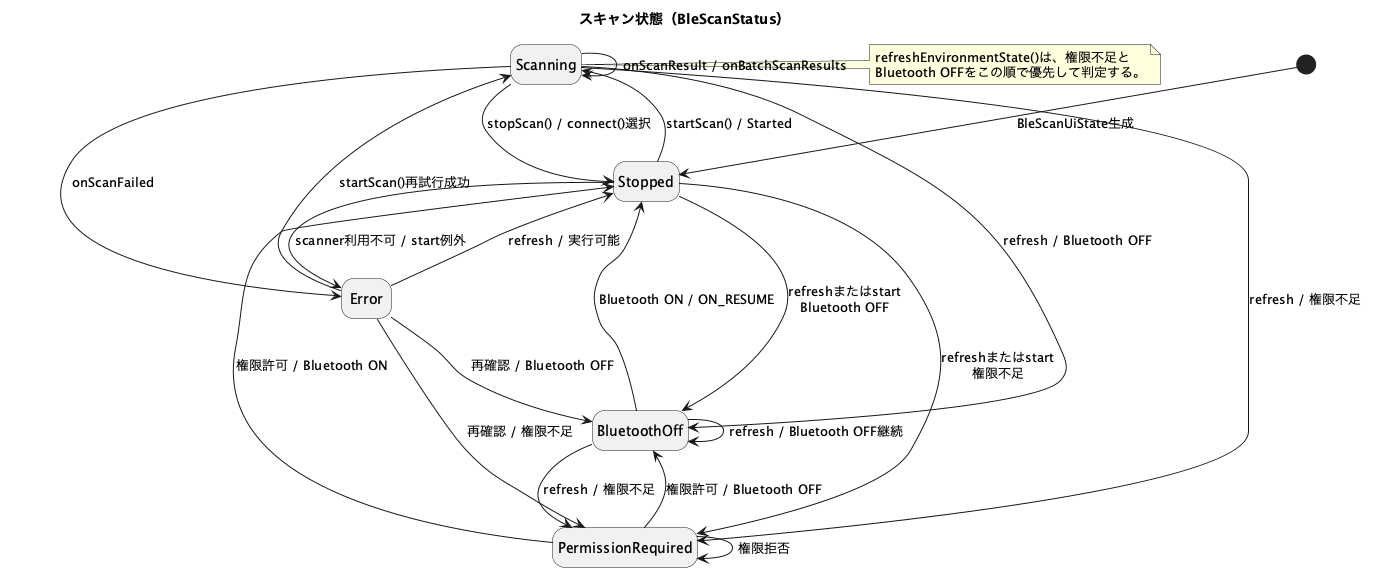

The diagram above was rendered by PlantUML. Its source (embedded in the PNG):
@startuml scan-state
title スキャン状態（BleScanStatus）

skinparam shadowing false
hide empty description

state Stopped
state Scanning
state PermissionRequired
state BluetoothOff
state Error

[*] --> Stopped : BleScanUiState生成

Stopped --> Scanning : startScan() / Started
Stopped --> PermissionRequired : refreshまたはstart\n権限不足
Stopped --> BluetoothOff : refreshまたはstart\nBluetooth OFF
Stopped --> Error : scanner利用不可 / start例外

Scanning --> Scanning : onScanResult / onBatchScanResults
Scanning --> Stopped : stopScan() / connect()選択
Scanning --> Error : onScanFailed
Scanning --> PermissionRequired : refresh / 権限不足
Scanning --> BluetoothOff : refresh / Bluetooth OFF

PermissionRequired --> Stopped : 権限許可 / Bluetooth ON
PermissionRequired --> PermissionRequired : 権限拒否
PermissionRequired --> BluetoothOff : 権限許可 / Bluetooth OFF

BluetoothOff --> Stopped : Bluetooth ON / ON_RESUME
BluetoothOff --> PermissionRequired : refresh / 権限不足
BluetoothOff --> BluetoothOff : refresh / Bluetooth OFF継続

Error --> Stopped : refresh / 実行可能
Error --> Scanning : startScan()再試行成功
Error --> PermissionRequired : 再確認 / 権限不足
Error --> BluetoothOff : 再確認 / Bluetooth OFF

note right of Scanning
  refreshEnvironmentState()は、権限不足と
  Bluetooth OFFをこの順で優先して判定する。
end note

@enduml